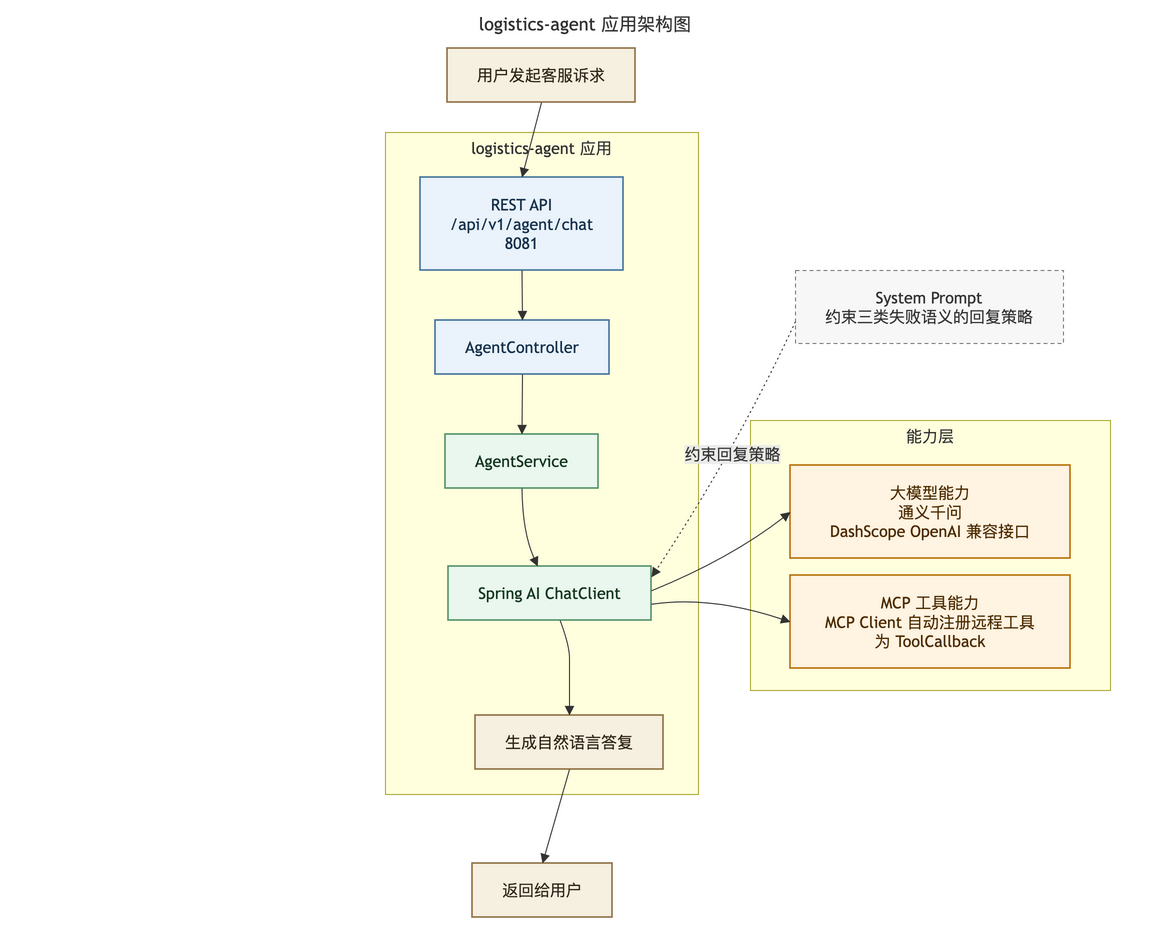

The diagram above was exported from draw.io. Its source (the exported page's mxGraphModel, read from the mxfile embedded in the PNG):
<mxGraphModel dx="-667" dy="-239" grid="0" gridSize="10" guides="1" tooltips="1" connect="1" arrows="1" fold="0" page="0" pageScale="1" pageWidth="827" pageHeight="1169" math="0" shadow="0">
  <root>
    <mxCell id="0" />
    <mxCell id="1" parent="0" />
    <UserObject label="logistics-agent 应用" mermaidId="n:agent" mermaidBaseStyle="html=1;whiteSpace=wrap;strokeWidth=1;verticalAlign=top;fillColor=light-dark(#ffffde,#1f2020);strokeColor=light-dark(#aaaa33,#cccccc);fontColor=light-dark(#333333,#cccccc);fontFamily=Trebuchet MS,Verdana,Arial,sans-serif;fontSize=16;" mermaidBaseValue="logistics-agent 应用" id="2">
      <mxCell parent="1" style="html=1;whiteSpace=wrap;strokeWidth=1;verticalAlign=top;fillColor=light-dark(#ffffde,#1f2020);strokeColor=light-dark(#aaaa33,#cccccc);fontColor=light-dark(#333333,#cccccc);fontFamily=Trebuchet MS,Verdana,Arial,sans-serif;fontSize=16;" vertex="1">
        <mxGeometry height="662" width="313" x="435" y="122" as="geometry" />
      </mxCell>
    </UserObject>
    <UserObject label="REST API&#10;/api/v1/agent/chat&#10;8081" mermaidId="n:api" mermaidBaseStyle="html=1;whiteSpace=wrap;strokeWidth=1.5;fillColor=#EAF3FB;strokeColor=#3C6E99;fontColor=#17324D;fontFamily=Trebuchet MS,Verdana,Arial,sans-serif;fontSize=16;" mermaidBaseValue="REST API&#10;/api/v1/agent/chat&#10;8081" id="3">
      <mxCell parent="2" style="html=1;whiteSpace=wrap;strokeWidth=1.5;fillColor=#EAF3FB;strokeColor=#3C6E99;fontColor=#17324D;fontFamily=Trebuchet MS,Verdana,Arial,sans-serif;fontSize=16;" vertex="1">
        <mxGeometry height="93" width="203" x="35" y="45" as="geometry" />
      </mxCell>
    </UserObject>
    <UserObject label="AgentController" mermaidId="n:controller" mermaidBaseStyle="html=1;whiteSpace=wrap;strokeWidth=1.5;fillColor=#EAF3FB;strokeColor=#3C6E99;fontColor=#17324D;fontFamily=Trebuchet MS,Verdana,Arial,sans-serif;fontSize=16;" mermaidBaseValue="AgentController" id="4">
      <mxCell parent="2" style="html=1;whiteSpace=wrap;strokeWidth=1.5;fillColor=#EAF3FB;strokeColor=#3C6E99;fontColor=#17324D;fontFamily=Trebuchet MS,Verdana,Arial,sans-serif;fontSize=16;" vertex="1">
        <mxGeometry height="54" width="174" x="50" y="188" as="geometry" />
      </mxCell>
    </UserObject>
    <UserObject label="AgentService" mermaidId="n:service" mermaidBaseStyle="html=1;whiteSpace=wrap;strokeWidth=1.5;fillColor=#EAF7EE;strokeColor=#4C8E64;fontColor=#14361F;fontFamily=Trebuchet MS,Verdana,Arial,sans-serif;fontSize=16;" mermaidBaseValue="AgentService" id="5">
      <mxCell parent="2" style="html=1;whiteSpace=wrap;strokeWidth=1.5;fillColor=#EAF7EE;strokeColor=#4C8E64;fontColor=#14361F;fontFamily=Trebuchet MS,Verdana,Arial,sans-serif;fontSize=16;" vertex="1">
        <mxGeometry height="54" width="153" x="60" y="302" as="geometry" />
      </mxCell>
    </UserObject>
    <UserObject label="Spring AI ChatClient" mermaidId="n:chat" mermaidBaseStyle="html=1;whiteSpace=wrap;strokeWidth=1.5;fillColor=#EAF7EE;strokeColor=#4C8E64;fontColor=#14361F;fontFamily=Trebuchet MS,Verdana,Arial,sans-serif;fontSize=16;" mermaidBaseValue="Spring AI ChatClient" id="6">
      <mxCell parent="2" style="html=1;whiteSpace=wrap;strokeWidth=1.5;fillColor=#EAF7EE;strokeColor=#4C8E64;fontColor=#14361F;fontFamily=Trebuchet MS,Verdana,Arial,sans-serif;fontSize=16;" vertex="1">
        <mxGeometry height="54" width="203" x="63" y="434" as="geometry" />
      </mxCell>
    </UserObject>
    <UserObject label="生成自然语言答复" mermaidId="n:reply" mermaidBaseStyle="html=1;whiteSpace=wrap;strokeWidth=1.5;fillColor=#F6F0E1;strokeColor=#8A6B3D;fontColor=#2F2415;fontFamily=Trebuchet MS,Verdana,Arial,sans-serif;fontSize=16;" mermaidBaseValue="生成自然语言答复" id="7">
      <mxCell parent="2" style="html=1;whiteSpace=wrap;strokeWidth=1.5;fillColor=#F6F0E1;strokeColor=#8A6B3D;fontColor=#2F2415;fontFamily=Trebuchet MS,Verdana,Arial,sans-serif;fontSize=16;" vertex="1">
        <mxGeometry height="54" width="188" x="90" y="583" as="geometry" />
      </mxCell>
    </UserObject>
    <UserObject label="" mermaidId="e:api-&gt;controller#0" mermaidBaseStyle="curved=1;startArrow=none;endArrow=block;endSize=7;strokeColor=light-dark(#333333,#cccccc);exitX=0.5;exitY=1;entryX=0.5;entryY=0;" mermaidBaseValue="" id="19">
      <mxCell edge="1" parent="2" source="3" style="curved=1;startArrow=none;endArrow=block;endSize=7;strokeColor=light-dark(#333333,#cccccc);exitX=0.5;exitY=1;entryX=0.5;entryY=0;" target="4">
        <mxGeometry relative="1" as="geometry">
          <Array as="points" />
        </mxGeometry>
      </mxCell>
    </UserObject>
    <UserObject label="" mermaidId="e:controller-&gt;service#0" mermaidBaseStyle="curved=1;startArrow=none;endArrow=block;endSize=7;strokeColor=light-dark(#333333,#cccccc);exitX=0.5;exitY=1;entryX=0.5;entryY=0;" mermaidBaseValue="" id="20">
      <mxCell edge="1" parent="2" source="4" style="curved=1;startArrow=none;endArrow=block;endSize=7;strokeColor=light-dark(#333333,#cccccc);exitX=0.5;exitY=1;entryX=0.5;entryY=0;" target="5">
        <mxGeometry relative="1" as="geometry">
          <Array as="points" />
        </mxGeometry>
      </mxCell>
    </UserObject>
    <UserObject label="" mermaidId="e:service-&gt;chat#0" mermaidBaseStyle="curved=1;startArrow=none;endArrow=block;endSize=7;strokeColor=light-dark(#333333,#cccccc);exitX=0.5;exitY=1;entryX=0.44;entryY=0;" mermaidBaseValue="" id="21">
      <mxCell edge="1" parent="2" source="5" style="curved=1;startArrow=none;endArrow=block;endSize=7;strokeColor=light-dark(#333333,#cccccc);exitX=0.5;exitY=1;entryX=0.44;entryY=0;" target="6">
        <mxGeometry relative="1" as="geometry">
          <Array as="points">
            <mxPoint x="137" y="400" />
          </Array>
        </mxGeometry>
      </mxCell>
    </UserObject>
    <UserObject label="" mermaidId="e:chat-&gt;reply#0" mermaidBaseStyle="curved=1;startArrow=none;endArrow=block;endSize=7;strokeColor=light-dark(#333333,#cccccc);exitX=0.55;exitY=1;entryX=0.5;entryY=0;" mermaidBaseValue="" id="22">
      <mxCell edge="1" parent="2" source="6" style="curved=1;startArrow=none;endArrow=block;endSize=7;strokeColor=light-dark(#333333,#cccccc);exitX=0.55;exitY=1;entryX=0.5;entryY=0;" target="7">
        <mxGeometry relative="1" as="geometry">
          <Array as="points">
            <mxPoint x="184" y="513" />
            <mxPoint x="184" y="538" />
          </Array>
        </mxGeometry>
      </mxCell>
    </UserObject>
    <UserObject label="能力层" mermaidId="n:abilities" mermaidBaseStyle="html=1;whiteSpace=wrap;strokeWidth=1;verticalAlign=top;fillColor=light-dark(#ffffde,#1f2020);strokeColor=light-dark(#aaaa33,#cccccc);fontColor=light-dark(#333333,#cccccc);fontFamily=Trebuchet MS,Verdana,Arial,sans-serif;fontSize=16;" mermaidBaseValue="能力层" id="8">
      <mxCell parent="1" style="html=1;whiteSpace=wrap;strokeWidth=1;verticalAlign=top;fillColor=light-dark(#ffffde,#1f2020);strokeColor=light-dark(#aaaa33,#cccccc);fontColor=light-dark(#333333,#cccccc);fontFamily=Trebuchet MS,Verdana,Arial,sans-serif;fontSize=16;" vertex="1">
        <mxGeometry height="270" width="360" x="800" y="410" as="geometry" />
      </mxCell>
    </UserObject>
    <UserObject label="大模型能力&#10;通义千问&#10;DashScope OpenAI 兼容接口" mermaidId="n:model" mermaidBaseStyle="html=1;whiteSpace=wrap;strokeWidth=1.5;fillColor=#FFF3E2;strokeColor=#B56A00;fontColor=#4D2C00;fontFamily=Trebuchet MS,Verdana,Arial,sans-serif;fontSize=16;" mermaidBaseValue="大模型能力&#10;通义千问&#10;DashScope OpenAI 兼容接口" id="9">
      <mxCell parent="8" style="html=1;whiteSpace=wrap;strokeWidth=1.5;fillColor=#FFF3E2;strokeColor=#B56A00;fontColor=#4D2C00;fontFamily=Trebuchet MS,Verdana,Arial,sans-serif;fontSize=16;" vertex="1">
        <mxGeometry height="93" width="280" x="40" y="45" as="geometry" />
      </mxCell>
    </UserObject>
    <UserObject label="MCP 工具能力&#10;MCP Client 自动注册远程工具&#10;为 ToolCallback" mermaidId="n:mcp" mermaidBaseStyle="html=1;whiteSpace=wrap;strokeWidth=1.5;fillColor=#FFF3E2;strokeColor=#B56A00;fontColor=#4D2C00;fontFamily=Trebuchet MS,Verdana,Arial,sans-serif;fontSize=16;" mermaidBaseValue="MCP 工具能力&#10;MCP Client 自动注册远程工具&#10;为 ToolCallback" id="10">
      <mxCell parent="8" style="html=1;whiteSpace=wrap;strokeWidth=1.5;fillColor=#FFF3E2;strokeColor=#B56A00;fontColor=#4D2C00;fontFamily=Trebuchet MS,Verdana,Arial,sans-serif;fontSize=16;" vertex="1">
        <mxGeometry height="93" width="280" x="40" y="155" as="geometry" />
      </mxCell>
    </UserObject>
    <UserObject label="用户发起客服诉求" mermaidId="n:request" mermaidBaseStyle="html=1;whiteSpace=wrap;strokeWidth=1.5;fillColor=#F6F0E1;strokeColor=#8A6B3D;fontColor=#2F2415;fontFamily=Trebuchet MS,Verdana,Arial,sans-serif;fontSize=16;" mermaidBaseValue="用户发起客服诉求" id="11">
      <mxCell parent="1" style="html=1;whiteSpace=wrap;strokeWidth=1.5;fillColor=#F6F0E1;strokeColor=#8A6B3D;fontColor=#2F2415;fontFamily=Trebuchet MS,Verdana,Arial,sans-serif;fontSize=16;" vertex="1">
        <mxGeometry height="54" width="188" x="497" y="38" as="geometry" />
      </mxCell>
    </UserObject>
    <UserObject label="System Prompt&#10;约束三类失败语义的回复策略" mermaidId="n:prompt" mermaidBaseStyle="html=1;whiteSpace=wrap;strokeWidth=1;fillColor=#F7F7F7;strokeColor=#7C7C7C;fontColor=#333333;fontFamily=Trebuchet MS,Verdana,Arial,sans-serif;fontSize=16;dashed=1;dashPattern=4 3;fixDash=1;" mermaidBaseValue="System Prompt&#10;约束三类失败语义的回复策略" id="12">
      <mxCell parent="1" style="html=1;whiteSpace=wrap;strokeWidth=1;fillColor=#F7F7F7;strokeColor=#7C7C7C;fontColor=#333333;fontFamily=Trebuchet MS,Verdana,Arial,sans-serif;fontSize=16;dashed=1;dashPattern=4 3;fixDash=1;" vertex="1">
        <mxGeometry height="73" width="268" x="845" y="260" as="geometry" />
      </mxCell>
    </UserObject>
    <UserObject label="返回给用户" mermaidId="n:response" mermaidBaseStyle="html=1;whiteSpace=wrap;strokeWidth=1.5;fillColor=#F6F0E1;strokeColor=#8A6B3D;fontColor=#2F2415;fontFamily=Trebuchet MS,Verdana,Arial,sans-serif;fontSize=16;" mermaidBaseValue="返回给用户" id="13">
      <mxCell parent="1" style="html=1;whiteSpace=wrap;strokeWidth=1.5;fillColor=#F6F0E1;strokeColor=#8A6B3D;fontColor=#2F2415;fontFamily=Trebuchet MS,Verdana,Arial,sans-serif;fontSize=16;" vertex="1">
        <mxGeometry height="54" width="140" x="522" y="853" as="geometry" />
      </mxCell>
    </UserObject>
    <UserObject label="" mermaidId="e:request-&gt;api#0" mermaidBaseStyle="curved=1;startArrow=none;endArrow=block;endSize=7;strokeColor=light-dark(#333333,#cccccc);exitX=0.5;exitY=1;entryX=0.5;entryY=0;" mermaidBaseValue="" id="14">
      <mxCell edge="1" parent="1" source="11" style="curved=1;startArrow=none;endArrow=block;endSize=7;strokeColor=light-dark(#333333,#cccccc);exitX=0.5;exitY=1;entryX=0.5;entryY=0;" target="3">
        <mxGeometry relative="1" as="geometry">
          <Array as="points" />
        </mxGeometry>
      </mxCell>
    </UserObject>
    <UserObject label="约束回复策略" mermaidId="e:prompt-&gt;chat#0" mermaidBaseStyle="curved=1;dashed=1;dashPattern=2 3;fixDash=1;startArrow=none;endArrow=block;endSize=7;strokeColor=light-dark(#333333,#cccccc);html=1;fontSize=16;labelBackgroundColor=light-dark(#E8E8E88D,#2a2a2a8D);fontFamily=Trebuchet MS,Verdana,Arial,sans-serif;fontColor=light-dark(#333333,#cccccc);exitX=0;exitY=0.7;entryX=1;entryY=0.2;" mermaidBaseValue="约束回复策略" id="15">
      <mxCell edge="1" parent="1" source="12" style="curved=1;dashed=1;dashPattern=2 3;fixDash=1;startArrow=none;endArrow=block;endSize=7;strokeColor=light-dark(#333333,#cccccc);html=1;fontSize=16;labelBackgroundColor=light-dark(#E8E8E88D,#2a2a2a8D);fontFamily=Trebuchet MS,Verdana,Arial,sans-serif;fontColor=light-dark(#333333,#cccccc);exitX=0;exitY=0.7;entryX=1;entryY=0.2;" target="6">
        <mxGeometry relative="1" as="geometry">
          <Array as="points">
            <mxPoint x="785" y="440" />
          </Array>
        </mxGeometry>
      </mxCell>
    </UserObject>
    <UserObject label="" mermaidId="e:chat-&gt;model#0" mermaidBaseStyle="curved=1;startArrow=none;endArrow=block;endSize=7;strokeColor=light-dark(#333333,#cccccc);exitX=1;exitY=0.45;entryX=0;entryY=0.5;" mermaidBaseValue="" id="16">
      <mxCell edge="1" parent="1" source="6" style="curved=1;startArrow=none;endArrow=block;endSize=7;strokeColor=light-dark(#333333,#cccccc);exitX=1;exitY=0.45;entryX=0;entryY=0.5;" target="9">
        <mxGeometry relative="1" as="geometry">
          <Array as="points">
            <mxPoint x="780" y="548" />
          </Array>
        </mxGeometry>
      </mxCell>
    </UserObject>
    <UserObject label="" mermaidId="e:chat-&gt;mcp#0" mermaidBaseStyle="curved=1;startArrow=none;endArrow=block;endSize=7;strokeColor=light-dark(#333333,#cccccc);exitX=1;exitY=0.7;entryX=0;entryY=0.5;" mermaidBaseValue="" id="17">
      <mxCell edge="1" parent="1" source="6" style="curved=1;startArrow=none;endArrow=block;endSize=7;strokeColor=light-dark(#333333,#cccccc);exitX=1;exitY=0.7;entryX=0;entryY=0.5;" target="10">
        <mxGeometry relative="1" as="geometry">
          <Array as="points">
            <mxPoint x="760" y="585" />
          </Array>
        </mxGeometry>
      </mxCell>
    </UserObject>
    <UserObject label="" mermaidId="e:reply-&gt;response#0" mermaidBaseStyle="curved=1;startArrow=none;endArrow=block;endSize=7;strokeColor=light-dark(#333333,#cccccc);exitX=0.5;exitY=1;entryX=0.5;entryY=0;" mermaidBaseValue="" id="18">
      <mxCell edge="1" parent="1" source="7" style="curved=1;startArrow=none;endArrow=block;endSize=7;strokeColor=light-dark(#333333,#cccccc);exitX=0.5;exitY=1;entryX=0.5;entryY=0;" target="13">
        <mxGeometry relative="1" as="geometry">
          <Array as="points" />
        </mxGeometry>
      </mxCell>
    </UserObject>
    <mxCell id="23" parent="1" style="text;strokeColor=none;fillColor=none;align=center;verticalAlign=middle;fontSize=18;fontColor=light-dark(#333333,#cccccc);fontFamily=trebuchet ms,verdana,arial,sans-serif;" value="logistics-agent 应用架构图" vertex="1">
      <mxGeometry height="25" width="1150" x="60" as="geometry" />
    </mxCell>
  </root>
</mxGraphModel>